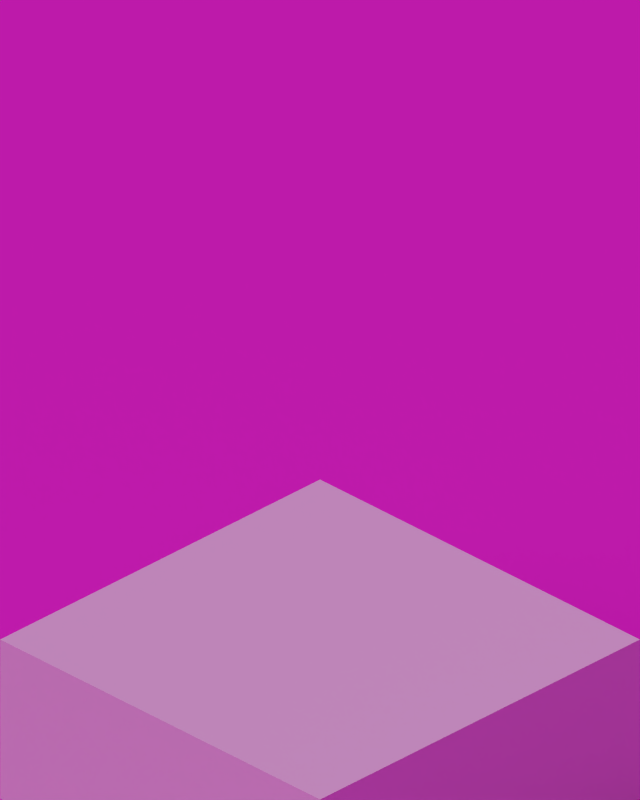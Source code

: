 # Source: fire_explosion.blend  (saved by Blender 2.62.0; exported with 4.5.12 LTS)
import bpy
from mathutils import Matrix  # noqa: F401  (used for matrix-valued properties, if any)

bpy.ops.wm.read_factory_settings(use_empty=True)
scene = bpy.context.scene
scene.name = 'Scene'

# ---- collections
col_collection_1 = bpy.data.collections.new('Collection 1'); scene.collection.children.link(col_collection_1)

# ---- materials (node trees are filled in below, after node groups)
mat_material_001 = bpy.data.materials.new('Material.001')
mat_material_001.alpha_threshold = 0.0
mat_material_001.use_transparent_shadow = False
mat_material_001.roughness = 0.5
mat_material_001.line_color = (0.0, 0.0, 0.0, 1.0)
mat_backdrop = bpy.data.materials.new('Backdrop')
mat_backdrop.alpha_threshold = 0.0
mat_backdrop.use_transparent_shadow = False
mat_backdrop.diffuse_color = (0.8, 0.03519, 0.6737, 1.0)
mat_backdrop.roughness = 0.5
mat_backdrop.specular_intensity = 0.0
mat_backdrop.line_color = (0.0, 0.0, 0.0, 1.0)
mat_material = bpy.data.materials.new('Material')
mat_material.alpha_threshold = 0.0
mat_material.use_transparent_shadow = False
mat_material.roughness = 0.5
mat_material.line_color = (0.0, 0.0, 0.0, 1.0)

# ---- material node trees

# ---- world
world_world = bpy.data.worlds.new('World'); scene.world = world_world
world_world.color = (0.3931, 0.04507, 0.3523)
world_world.use_sun_shadow = False
world_world.sun_shadow_jitter_overblur = 0.0
world_world.cycles.sampling_method = 'MANUAL'
world_world.cycles.sample_map_resolution = 256

# ---- cameras
cam_camera_top = bpy.data.cameras.new('Camera_Top')
cam_camera_top.type = 'ORTHO'
cam_camera_top.clip_end = 100.0
cam_camera_top.lens = 35.0
cam_camera_top.sensor_width = 32.0
cam_camera_top.sensor_height = 18.0
cam_camera_top.ortho_scale = 7.075
cam_camera_top.dof.focus_distance = 0.0
cam_camera_top.dof.aperture_fstop = 128.0
cam_camera_sides = bpy.data.cameras.new('Camera_Sides')
cam_camera_sides.type = 'ORTHO'
cam_camera_sides.clip_end = 100.0
cam_camera_sides.lens = 35.0
cam_camera_sides.sensor_width = 32.0
cam_camera_sides.sensor_height = 18.0
cam_camera_sides.ortho_scale = 5.65
cam_camera_sides.dof.focus_distance = 0.0
cam_camera_sides.dof.aperture_fstop = 128.0

# ---- lights
light_lamp_001 = bpy.data.lights.new('Lamp.001', 'POINT')
light_lamp_001.transmission_factor = 0.0
light_lamp_001.cutoff_distance = 30.0
light_lamp_001.energy = 50.0
light_lamp_001.shadow_buffer_clip_start = 1.001
light_lamp_001.shadow_soft_size = 1.0
light_lamp_001.shadow_maximum_resolution = 0.006
light_lamp_001.use_absolute_resolution = True
light_lamp_001.cycles.use_multiple_importance_sampling = False
light_lamp = bpy.data.lights.new('Lamp', 'SUN')
light_lamp.transmission_factor = 0.0
light_lamp.cutoff_distance = 30.0
light_lamp.angle = 1.571
light_lamp.energy = 1.0
light_lamp.shadow_buffer_clip_start = 1.001
light_lamp.shadow_soft_size = 1.0
light_lamp.shadow_cascade_max_distance = 1000.0
light_lamp.cycles.use_multiple_importance_sampling = False

# ---- meshes
me_sphere = bpy.data.meshes.new('Sphere')
me_sphere.from_pydata([(0.0, 0.0, 1.0), (1.612, 0.3206, 5.96e-08), (1.206, 0.2399, 0.2446), (0.9453, 0.188, 0.3992), (0.8155, 0.1622, 0.5556), (0.6935, 0.1379, 0.7071), (0.5449, 0.1084, 0.8315), (0.3753, 0.07466, 0.9239), (0.1913, 0.03806, 0.9808), (0.1802, 0.07466, 0.9808), (0.3536, 0.1464, 0.9239), (0.5133, 0.2126, 0.8315), (0.6533, 0.2706, 0.7071), (0.7682, 0.3182, 0.5556), (0.8904, 0.3688, 0.3992), (1.136, 0.4705, 0.2446), (1.518, 0.6289, 5.96e-08), (1.366, 0.913, 5.96e-08), (1.022, 0.683, 0.2446), (0.8014, 0.5355, 0.3992), (0.6913, 0.4619, 0.5556), (0.5879, 0.3928, 0.7071), (0.4619, 0.3087, 0.8315), (0.3182, 0.2126, 0.9239), (0.1622, 0.1084, 0.9808), (0.1379, 0.1379, 0.9808), (0.2706, 0.2706, 0.9239), (0.3928, 0.3928, 0.8315), (0.5, 0.5, 0.7071), (0.5879, 0.5879, 0.5556), (0.6815, 0.6815, 0.3992), (0.8694, 0.8694, 0.2446), (1.162, 1.162, 5.96e-08), (0.913, 1.366, 5.96e-08), (0.683, 1.022, 0.2446), (0.5355, 0.8014, 0.3992), (0.4619, 0.6913, 0.5556), (0.3928, 0.5879, 0.7071), (0.3087, 0.4619, 0.8315), (0.2126, 0.3182, 0.9239), (0.1084, 0.1622, 0.9808), (0.07466, 0.1802, 0.9808), (0.1464, 0.3536, 0.9239), (0.2126, 0.5133, 0.8315), (0.2706, 0.6533, 0.7071), (0.3182, 0.7682, 0.5556), (0.3688, 0.8904, 0.3992), (0.4705, 1.136, 0.2446), (0.6289, 1.518, 5.96e-08), (0.3206, 1.612, 5.96e-08), (0.2399, 1.206, 0.2446), (0.188, 0.9453, 0.3992), (0.1622, 0.8155, 0.5556), (0.1379, 0.6935, 0.7071), (0.1084, 0.5449, 0.8315), (0.07466, 0.3753, 0.9239), (0.03806, 0.1913, 0.9808), (-2.134e-08, 0.1951, 0.9808), (-2.516e-08, 0.3827, 0.9239), (-3.811e-08, 0.5556, 0.8315), (-5.684e-08, 0.7071, 0.7071), (-5.286e-09, 0.8315, 0.5556), (-9.283e-08, 0.9638, 0.3992), (-1.208e-07, 1.229, 0.2446), (-5.571e-08, 1.643, 5.96e-08), (-0.3206, 1.612, 5.96e-08), (-0.2399, 1.206, 0.2446), (-0.188, 0.9453, 0.3992), (-0.1622, 0.8155, 0.5556), (-0.1379, 0.6935, 0.7071), (-0.1084, 0.5449, 0.8315), (-0.07466, 0.3753, 0.9239), (-0.03806, 0.1913, 0.9808), (-0.07466, 0.1802, 0.9808), (-0.1464, 0.3536, 0.9239), (-0.2126, 0.5133, 0.8315), (-0.2706, 0.6533, 0.7071), (-0.3182, 0.7682, 0.5556), (-0.3688, 0.8904, 0.3992), (-0.4705, 1.136, 0.2446), (-0.6289, 1.518, 5.96e-08), (-0.913, 1.366, 5.96e-08), (-0.683, 1.022, 0.2446), (-0.5355, 0.8014, 0.3992), (-0.4619, 0.6913, 0.5556), (-0.3928, 0.5879, 0.7071), (-0.3087, 0.4619, 0.8315), (-0.2126, 0.3182, 0.9239), (-0.1084, 0.1622, 0.9808), (-0.1379, 0.1379, 0.9808), (-0.2706, 0.2706, 0.9239), (-0.3928, 0.3928, 0.8315), (-0.5, 0.5, 0.7071), (-0.5879, 0.5879, 0.5556), (-0.6815, 0.6815, 0.3992), (-0.8694, 0.8694, 0.2446), (-1.162, 1.162, 5.96e-08), (-1.366, 0.913, 5.96e-08), (-1.022, 0.683, 0.2446), (-0.8014, 0.5355, 0.3992), (-0.6913, 0.4619, 0.5556), (-0.5879, 0.3928, 0.7071), (-0.4619, 0.3087, 0.8315), (-0.3182, 0.2126, 0.9239), (-0.1622, 0.1084, 0.9808), (-0.1802, 0.07466, 0.9808), (-0.3536, 0.1464, 0.9239), (-0.5133, 0.2126, 0.8315), (-0.6533, 0.2706, 0.7071), (-0.7682, 0.3182, 0.5556), (-0.8904, 0.3688, 0.3992), (-1.136, 0.4705, 0.2446), (-1.518, 0.6289, 5.96e-08), (-1.612, 0.3206, 5.96e-08), (-1.206, 0.2399, 0.2446), (-0.9453, 0.188, 0.3992), (-0.8155, 0.1622, 0.5556), (-0.6935, 0.1379, 0.7071), (-0.5449, 0.1084, 0.8315), (-0.3753, 0.07466, 0.9239), (-0.1913, 0.03806, 0.9808), (-0.1951, -2.283e-08, 0.9808), (-0.3827, -4.426e-08, 0.9239), (-0.5556, -8.361e-08, 0.8315), (-0.7071, -5.118e-08, 0.7071), (-0.8315, -8.732e-08, 0.5556), (-0.9638, -1.569e-07, 0.3992), (-1.229, -2.396e-07, 0.2446), (-1.643, -2.534e-07, 5.96e-08), (-1.612, -0.3206, 5.96e-08), (-1.206, -0.2399, 0.2446), (-0.9453, -0.188, 0.3992), (-0.8155, -0.1622, 0.5556), (-0.6935, -0.1379, 0.7071), (-0.5449, -0.1084, 0.8315), (-0.3753, -0.07466, 0.9239), (-0.1913, -0.03806, 0.9808), (-0.1802, -0.07466, 0.9808), (-0.3536, -0.1464, 0.9239), (-0.5133, -0.2126, 0.8315), (-0.6533, -0.2706, 0.7071), (-0.7682, -0.3182, 0.5556), (-0.8904, -0.3688, 0.3992), (-1.136, -0.4705, 0.2446), (-1.518, -0.6289, 5.96e-08), (-1.366, -0.913, 5.96e-08), (-1.022, -0.683, 0.2446), (-0.8014, -0.5355, 0.3992), (-0.6913, -0.4619, 0.5556), (-0.5879, -0.3928, 0.7071), (-0.4619, -0.3087, 0.8315), (-0.3182, -0.2126, 0.9239), (-0.1622, -0.1084, 0.9808), (-0.1379, -0.1379, 0.9808), (-0.2706, -0.2706, 0.9239), (-0.3928, -0.3928, 0.8315), (-0.5, -0.5, 0.7071), (-0.5879, -0.5879, 0.5556), (-0.6815, -0.6815, 0.3992), (-0.8694, -0.8694, 0.2446), (-1.162, -1.162, 5.96e-08), (-0.913, -1.366, 5.96e-08), (-0.683, -1.022, 0.2446), (-0.5355, -0.8014, 0.3992), (-0.4619, -0.6913, 0.5556), (-0.3928, -0.5879, 0.7071), (-0.3087, -0.4619, 0.8315), (-0.2126, -0.3182, 0.9239), (-0.1084, -0.1622, 0.9808), (-0.07466, -0.1802, 0.9808), (-0.1464, -0.3536, 0.9239), (-0.2126, -0.5133, 0.8315), (-0.2706, -0.6533, 0.7071), (-0.3182, -0.7682, 0.5556), (-0.3688, -0.8904, 0.3992), (-0.4705, -1.136, 0.2446), (-0.6289, -1.518, 5.96e-08), (-0.3206, -1.612, 5.96e-08), (-0.2399, -1.206, 0.2446), (-0.188, -0.9453, 0.3992), (-0.1622, -0.8155, 0.5556), (-0.1379, -0.6935, 0.7071), (-0.1084, -0.5449, 0.8315), (-0.07466, -0.3753, 0.9239), (-0.03806, -0.1913, 0.9808), (3.603e-08, -0.1951, 0.9808), (5.455e-08, -0.3827, 0.9239), (8.958e-08, -0.5556, 0.8315), (7.476e-08, -0.7071, 0.7071), (1.139e-07, -0.8315, 0.5556), (2.135e-07, -0.9638, 0.3992), (2.987e-07, -1.229, 0.2446), (2.341e-07, -1.643, 5.96e-08), (0.3206, -1.612, 5.96e-08), (0.2399, -1.206, 0.2446), (0.188, -0.9453, 0.3992), (0.1622, -0.8155, 0.5556), (0.1379, -0.6935, 0.7071), (0.1084, -0.5449, 0.8315), (0.07466, -0.3753, 0.9239), (0.03806, -0.1913, 0.9808), (0.07466, -0.1802, 0.9808), (0.1464, -0.3536, 0.9239), (0.2126, -0.5133, 0.8315), (0.2706, -0.6533, 0.7071), (0.3182, -0.7682, 0.5556), (0.3688, -0.8904, 0.3992), (0.4705, -1.136, 0.2446), (0.6289, -1.518, 5.96e-08), (0.913, -1.366, 5.96e-08), (0.683, -1.022, 0.2446), (0.5355, -0.8014, 0.3992), (0.4619, -0.6913, 0.5556), (0.3928, -0.5879, 0.7071), (0.3087, -0.4619, 0.8315), (0.2126, -0.3182, 0.9239), (0.1084, -0.1622, 0.9808), (0.1379, -0.1379, 0.9808), (0.2706, -0.2706, 0.9239), (0.3928, -0.3928, 0.8315), (0.5, -0.5, 0.7071), (0.5879, -0.5879, 0.5556), (0.6815, -0.6815, 0.3992), (0.8694, -0.8694, 0.2446), (1.162, -1.162, 5.96e-08), (1.366, -0.913, 5.96e-08), (1.022, -0.683, 0.2446), (0.8014, -0.5355, 0.3992), (0.6913, -0.4619, 0.5556), (0.5879, -0.3928, 0.7071), (0.4619, -0.3087, 0.8315), (0.3182, -0.2126, 0.9239), (0.1622, -0.1084, 0.9808), (0.1802, -0.07466, 0.9808), (0.3536, -0.1464, 0.9239), (0.5133, -0.2126, 0.8315), (0.6533, -0.2706, 0.7071), (0.7682, -0.3182, 0.5556), (0.8904, -0.3688, 0.3992), (1.136, -0.4705, 0.2446), (1.518, -0.6289, 5.96e-08), (1.612, -0.3206, 5.96e-08), (1.206, -0.2399, 0.2446), (0.9453, -0.188, 0.3992), (0.8155, -0.1622, 0.5556), (0.6935, -0.1379, 0.7071), (0.5449, -0.1084, 0.8315), (0.3753, -0.07466, 0.9239), (0.1913, -0.03806, 0.9808), (0.1951, 4.849e-08, 0.9808), (0.3827, 4.442e-08, 0.9239), (0.5556, 1.175e-07, 0.8315), (0.7071, 1.1e-07, 0.7071), (0.8315, 1.667e-07, 0.5556), (0.9638, 2.537e-07, 0.3992), (1.229, 4.039e-07, 0.2446), (1.643, 2.82e-07, 5.96e-08)], [], [(255, 256, 1, 2), (254, 255, 2, 3), (253, 254, 3, 4), (252, 253, 4, 5), (251, 252, 5, 6), (250, 251, 6, 7), (249, 250, 7, 8), (0, 249, 8), (0, 8, 9), (8, 7, 10, 9), (7, 6, 11, 10), (6, 5, 12, 11), (5, 4, 13, 12), (4, 3, 14, 13), (3, 2, 15, 14), (2, 1, 16, 15), (15, 16, 17, 18), (14, 15, 18, 19), (13, 14, 19, 20), (12, 13, 20, 21), (11, 12, 21, 22), (10, 11, 22, 23), (9, 10, 23, 24), (0, 9, 24), (0, 24, 25), (24, 23, 26, 25), (23, 22, 27, 26), (22, 21, 28, 27), (21, 20, 29, 28), (20, 19, 30, 29), (19, 18, 31, 30), (18, 17, 32, 31), (31, 32, 33, 34), (30, 31, 34, 35), (29, 30, 35, 36), (28, 29, 36, 37), (27, 28, 37, 38), (26, 27, 38, 39), (25, 26, 39, 40), (0, 25, 40), (0, 40, 41), (40, 39, 42, 41), (39, 38, 43, 42), (38, 37, 44, 43), (37, 36, 45, 44), (36, 35, 46, 45), (35, 34, 47, 46), (34, 33, 48, 47), (47, 48, 49, 50), (46, 47, 50, 51), (45, 46, 51, 52), (44, 45, 52, 53), (43, 44, 53, 54), (42, 43, 54, 55), (41, 42, 55, 56), (0, 41, 56), (0, 56, 57), (56, 55, 58, 57), (55, 54, 59, 58), (54, 53, 60, 59), (53, 52, 61, 60), (52, 51, 62, 61), (51, 50, 63, 62), (50, 49, 64, 63), (63, 64, 65, 66), (62, 63, 66, 67), (61, 62, 67, 68), (60, 61, 68, 69), (59, 60, 69, 70), (58, 59, 70, 71), (57, 58, 71, 72), (0, 57, 72), (0, 72, 73), (72, 71, 74, 73), (71, 70, 75, 74), (70, 69, 76, 75), (69, 68, 77, 76), (68, 67, 78, 77), (67, 66, 79, 78), (66, 65, 80, 79), (79, 80, 81, 82), (78, 79, 82, 83), (77, 78, 83, 84), (76, 77, 84, 85), (75, 76, 85, 86), (74, 75, 86, 87), (73, 74, 87, 88), (0, 73, 88), (0, 88, 89), (88, 87, 90, 89), (87, 86, 91, 90), (86, 85, 92, 91), (85, 84, 93, 92), (84, 83, 94, 93), (83, 82, 95, 94), (82, 81, 96, 95), (95, 96, 97, 98), (94, 95, 98, 99), (93, 94, 99, 100), (92, 93, 100, 101), (91, 92, 101, 102), (90, 91, 102, 103), (89, 90, 103, 104), (0, 89, 104), (0, 104, 105), (104, 103, 106, 105), (103, 102, 107, 106), (102, 101, 108, 107), (101, 100, 109, 108), (100, 99, 110, 109), (99, 98, 111, 110), (98, 97, 112, 111), (111, 112, 113, 114), (110, 111, 114, 115), (109, 110, 115, 116), (108, 109, 116, 117), (107, 108, 117, 118), (106, 107, 118, 119), (105, 106, 119, 120), (0, 105, 120), (0, 120, 121), (120, 119, 122, 121), (119, 118, 123, 122), (118, 117, 124, 123), (117, 116, 125, 124), (116, 115, 126, 125), (115, 114, 127, 126), (114, 113, 128, 127), (127, 128, 129, 130), (126, 127, 130, 131), (125, 126, 131, 132), (124, 125, 132, 133), (123, 124, 133, 134), (122, 123, 134, 135), (121, 122, 135, 136), (0, 121, 136), (0, 136, 137), (136, 135, 138, 137), (135, 134, 139, 138), (134, 133, 140, 139), (133, 132, 141, 140), (132, 131, 142, 141), (131, 130, 143, 142), (130, 129, 144, 143), (143, 144, 145, 146), (142, 143, 146, 147), (141, 142, 147, 148), (140, 141, 148, 149), (139, 140, 149, 150), (138, 139, 150, 151), (137, 138, 151, 152), (0, 137, 152), (0, 152, 153), (152, 151, 154, 153), (151, 150, 155, 154), (150, 149, 156, 155), (149, 148, 157, 156), (148, 147, 158, 157), (147, 146, 159, 158), (146, 145, 160, 159), (159, 160, 161, 162), (158, 159, 162, 163), (157, 158, 163, 164), (156, 157, 164, 165), (155, 156, 165, 166), (154, 155, 166, 167), (153, 154, 167, 168), (0, 153, 168), (0, 168, 169), (168, 167, 170, 169), (167, 166, 171, 170), (166, 165, 172, 171), (165, 164, 173, 172), (164, 163, 174, 173), (163, 162, 175, 174), (162, 161, 176, 175), (175, 176, 177, 178), (174, 175, 178, 179), (173, 174, 179, 180), (172, 173, 180, 181), (171, 172, 181, 182), (170, 171, 182, 183), (169, 170, 183, 184), (0, 169, 184), (0, 184, 185), (184, 183, 186, 185), (183, 182, 187, 186), (182, 181, 188, 187), (181, 180, 189, 188), (180, 179, 190, 189), (179, 178, 191, 190), (178, 177, 192, 191), (191, 192, 193, 194), (190, 191, 194, 195), (189, 190, 195, 196), (188, 189, 196, 197), (187, 188, 197, 198), (186, 187, 198, 199), (185, 186, 199, 200), (0, 185, 200), (0, 200, 201), (200, 199, 202, 201), (199, 198, 203, 202), (198, 197, 204, 203), (197, 196, 205, 204), (196, 195, 206, 205), (195, 194, 207, 206), (194, 193, 208, 207), (207, 208, 209, 210), (206, 207, 210, 211), (205, 206, 211, 212), (204, 205, 212, 213), (203, 204, 213, 214), (202, 203, 214, 215), (201, 202, 215, 216), (0, 201, 216), (0, 216, 217), (216, 215, 218, 217), (215, 214, 219, 218), (214, 213, 220, 219), (213, 212, 221, 220), (212, 211, 222, 221), (211, 210, 223, 222), (210, 209, 224, 223), (223, 224, 225, 226), (222, 223, 226, 227), (221, 222, 227, 228), (220, 221, 228, 229), (219, 220, 229, 230), (218, 219, 230, 231), (217, 218, 231, 232), (0, 217, 232), (0, 232, 233), (232, 231, 234, 233), (231, 230, 235, 234), (230, 229, 236, 235), (229, 228, 237, 236), (228, 227, 238, 237), (227, 226, 239, 238), (226, 225, 240, 239), (239, 240, 241, 242), (238, 239, 242, 243), (237, 238, 243, 244), (236, 237, 244, 245), (235, 236, 245, 246), (234, 235, 246, 247), (233, 234, 247, 248), (0, 233, 248), (0, 248, 249), (248, 247, 250, 249), (247, 246, 251, 250), (246, 245, 252, 251), (245, 244, 253, 252), (244, 243, 254, 253), (243, 242, 255, 254), (242, 241, 256, 255)])
me_sphere.use_remesh_preserve_volume = False
me_sphere.use_remesh_preserve_attributes = False
me_sphere.use_mirror_vertex_groups = False
me_sphere.update()
me_cube_001 = bpy.data.meshes.new('Cube.001')
me_cube_001.from_pydata([(1.0, 1.0, -1.0), (1.0, -1.0, -1.0), (-1.0, -1.0, -1.0), (-1.0, 1.0, -1.0), (1.0, 1.0, 1.0), (1.0, -1.0, 1.0), (-1.0, -1.0, 1.0), (-1.0, 1.0, 1.0), (1.0, 1.0, 3.879), (-1.0, 1.0, 3.879), (-1.0, -1.0, 3.879), (1.0, -1.0, 3.879)], [], [(0, 1, 2, 3), (0, 4, 5, 1), (1, 5, 6, 2), (2, 6, 7, 3), (4, 0, 3, 7), (4, 7, 9, 8), (7, 6, 10, 9), (6, 5, 11, 10), (5, 4, 8, 11), (8, 9, 10, 11)])
me_cube_001.materials.append(mat_material_001)
me_cube_001.use_remesh_preserve_volume = False
me_cube_001.use_remesh_preserve_attributes = False
me_cube_001.use_mirror_vertex_groups = False
me_cube_001.update()
me_plane = bpy.data.meshes.new('Plane')
me_plane.from_pydata([(1.0, 1.0, 0.0), (1.0, -1.0, 0.0), (-1.0, -1.0, 0.0), (-1.0, 1.0, 0.0)], [], [(0, 3, 2, 1)])
me_plane.materials.append(mat_backdrop)
me_plane.use_remesh_preserve_volume = False
me_plane.use_remesh_preserve_attributes = False
me_plane.use_mirror_vertex_groups = False
me_plane.update()
me_cube = bpy.data.meshes.new('Cube')
me_cube.from_pydata([(1.0, 1.0, -0.5), (1.0, -1.0, -0.5), (-1.0, -1.0, -0.5), (-1.0, 1.0, -0.5), (1.0, 1.0, 0.5), (1.0, -1.0, 0.5), (-1.0, -1.0, 0.5), (-1.0, 1.0, 0.5), (-1.0, 1.0, 0.5), (-1.0, -1.0, 0.5), (1.0, -1.0, 0.5), (1.0, 1.0, 0.5), (1.0, 1.0, 0.5), (1.0, -1.0, 0.5), (-1.0, -1.0, 0.5), (-1.0, 1.0, 0.5), (-1.0, 1.0, 1.125), (-1.0, -1.0, 1.125), (1.0, -1.0, 1.125), (1.0, 1.0, 1.125)], [], [(0, 1, 2, 3), (0, 4, 5, 1), (1, 5, 6, 2), (2, 6, 7, 3), (4, 0, 3, 7), (7, 6, 9, 8), (6, 5, 10, 9), (4, 7, 8, 11), (5, 4, 11, 10), (10, 11, 12, 13), (11, 8, 15, 12), (9, 10, 13, 14), (8, 9, 14, 15), (15, 14, 17, 16), (14, 13, 18, 17), (12, 15, 16, 19), (13, 12, 19, 18), (19, 16, 17, 18)])
me_cube.materials.append(mat_material)
me_cube.use_remesh_preserve_volume = False
me_cube.use_remesh_preserve_attributes = False
me_cube.use_mirror_vertex_groups = False
me_cube.update()

# ---- objects
ob_sphere = bpy.data.objects.new('Sphere', me_sphere)
ob_cube_001 = bpy.data.objects.new('Cube.001', me_cube_001)
ob_backdrop = bpy.data.objects.new('Backdrop', me_plane)
ob_camera_top = bpy.data.objects.new('Camera_Top', cam_camera_top)
ob_camera_sides = bpy.data.objects.new('Camera_Sides', cam_camera_sides)
ob_lamp_001 = bpy.data.objects.new('Lamp.001', light_lamp_001)
ob_cube = bpy.data.objects.new('Cube', me_cube)
ob_lamp = bpy.data.objects.new('Lamp', light_lamp)

# ---- transforms, parenting, visibility, modifiers, constraints
ob_sphere.location = (0.0, 0.0, 1.117)
ob_sphere.scale = (0.5, 0.5, 0.5)
ob_sphere.lineart.crease_threshold = 0.0
_m = ob_sphere.modifiers.new('Fluid', 'FLUID')
_m.fluid_type = 'FLOW'
_m = ob_sphere.modifiers.new('ParticleSystem 1', 'PARTICLE_SYSTEM')
ob_cube_001.location = (0.0, 0.0, 2.622)
ob_cube_001.scale = (2.0, 2.0, 1.0)
ob_cube_001.display_type = 'WIRE'
ob_cube_001.lineart.crease_threshold = 0.0
_m = ob_cube_001.modifiers.new('Fluid', 'FLUID')
_m.fluid_type = 'DOMAIN'
ob_backdrop.location = (0.0, 0.0, 0.0)
ob_backdrop.scale = (21.32, 21.32, 21.32)
ob_backdrop.hide_viewport = True
ob_backdrop.hide_select = True
ob_backdrop.lineart.crease_threshold = 0.0
ob_camera_top.location = (10.0, -10.0, 12.24)
ob_camera_top.rotation_euler = (1.047, 0.0, 0.7854)
ob_camera_top.lock_rotations_4d = False
ob_camera_top.empty_display_type = 'ARROWS'
ob_camera_top.color = (0.0, 0.0, 0.0, 0.0)
ob_camera_top.display_type = 'WIRE'
ob_camera_top.lineart.crease_threshold = 0.0
ob_camera_sides.location = (10.0, -10.0, 8.161)
ob_camera_sides.rotation_euler = (1.047, 0.0, 0.7854)
ob_camera_sides.lock_rotations_4d = False
ob_camera_sides.empty_display_type = 'ARROWS'
ob_camera_sides.color = (0.0, 0.0, 0.0, 0.0)
ob_camera_sides.display_type = 'WIRE'
ob_camera_sides.lineart.crease_threshold = 0.0
ob_lamp_001.location = (10.0, 0.0, 10.0)
ob_lamp_001.rotation_euler = (0.6503, 0.05522, 1.866)
ob_lamp_001.lock_rotations_4d = False
ob_lamp_001.empty_display_type = 'ARROWS'
ob_lamp_001.color = (0.0, 0.0, 0.0, 0.0)
ob_lamp_001.lineart.crease_threshold = 0.0
ob_cube.location = (0.0, 0.0, 0.5)
ob_cube.scale = (2.0, 2.0, 1.0)
ob_cube.lock_rotations_4d = False
ob_cube.empty_display_type = 'ARROWS'
ob_cube.hide_viewport = True
ob_cube.lineart.crease_threshold = 0.0
ob_lamp.location = (-10.0, -10.0, 10.0)
ob_lamp.rotation_euler = (-0.3461, -0.6138, 1.363)
ob_lamp.lock_rotations_4d = False
ob_lamp.empty_display_type = 'ARROWS'
ob_lamp.color = (0.0, 0.0, 0.0, 0.0)
ob_lamp.lineart.crease_threshold = 0.0

# ---- collection membership
col_collection_1.objects.link(ob_sphere)
col_collection_1.objects.link(ob_cube_001)
col_collection_1.objects.link(ob_backdrop)
col_collection_1.objects.link(ob_camera_top)
col_collection_1.objects.link(ob_camera_sides)
col_collection_1.objects.link(ob_lamp_001)
col_collection_1.objects.link(ob_cube)
col_collection_1.objects.link(ob_lamp)

# ---- scene / render settings (as saved in the file)
scene.camera = ob_camera_top
scene.frame_start = 1; scene.frame_end = 250; scene.frame_set(1)
scene.render.engine = 'BLENDER_EEVEE_NEXT'
scene.render.image_settings.color_mode = 'RGB'
scene.render.image_settings.compression = 90
scene.render.resolution_x = 1600
scene.render.resolution_y = 2000
scene.render.resolution_percentage = 50
scene.render.dither_intensity = 0.0
scene.render.bake_margin = 2
scene.render.bake_bias = 0.0
scene.cycles.use_denoising = False
scene.cycles.samples = 10
scene.cycles.sampling_pattern = 'TABULATED_SOBOL'
scene.cycles.light_sampling_threshold = 0.0
scene.cycles.use_adaptive_sampling = False
scene.cycles.use_light_tree = False
scene.cycles.blur_glossy = 0.0
scene.cycles.volume_bounces = 1
scene.cycles.pixel_filter_type = 'GAUSSIAN'
scene.cycles.sample_clamp_indirect = 0.0
scene.view_settings.view_transform = 'Standard'
bpy.context.view_layer.update()
